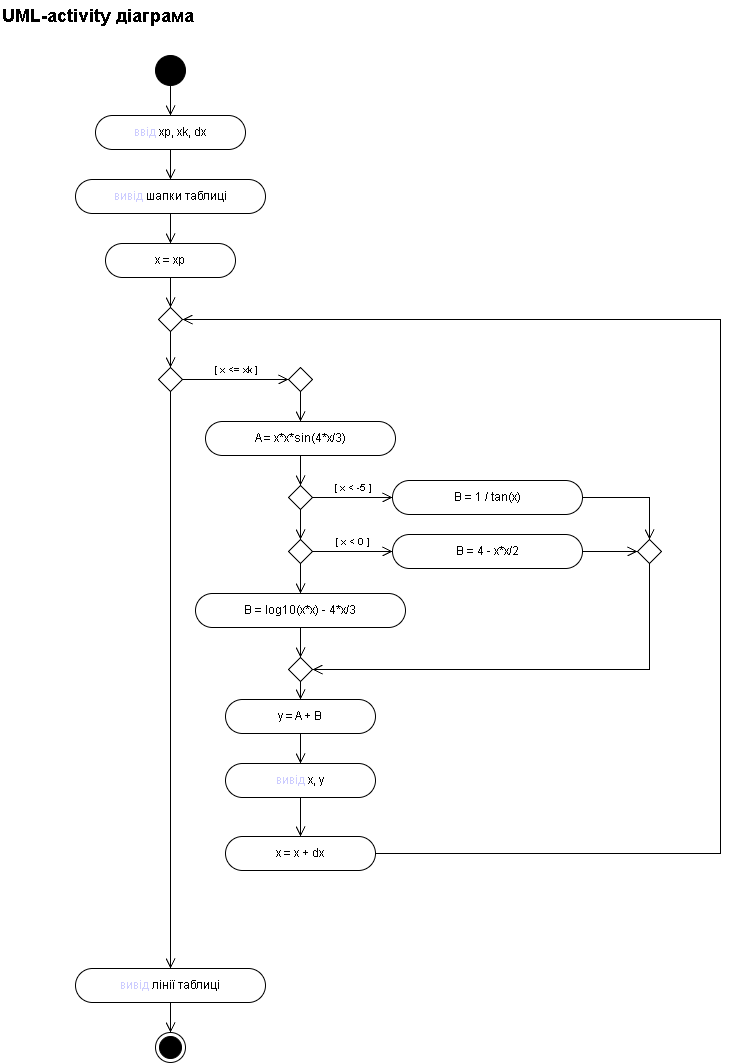

The diagram above was exported from draw.io. Its source (the exported page's mxGraphModel, read from the mxfile embedded in the PNG):
<mxGraphModel dx="1030" dy="570" grid="0" gridSize="10" guides="1" tooltips="1" connect="1" arrows="1" fold="1" page="1" pageScale="1" pageWidth="830" pageHeight="1157" background="light-dark(#FFFFFF,#FFFFFF)" math="0" shadow="0">
  <root>
    <mxCell id="0" />
    <mxCell id="1" parent="0" />
    <mxCell id="utitle" parent="1" style="text;html=1;align=left;verticalAlign=middle;fontSize=18;fontStyle=1;fontColor=light-dark(#000000,#000000);" value="UML-activity діаграма" vertex="1">
      <mxGeometry height="30" width="320" x="30" y="15" as="geometry" />
    </mxCell>
    <mxCell id="uinit" parent="1" style="ellipse;html=1;strokeColor=light-dark(#000000,#000000);fillColor=light-dark(#000000,#000000);" value="" vertex="1">
      <mxGeometry height="30" width="30" x="185" y="70" as="geometry" />
    </mxCell>
    <mxCell id="uinp" parent="1" style="rounded=1;whiteSpace=wrap;html=1;arcSize=50;fontSize=12;strokeColor=light-dark(#000000,#000000);fillColor=light-dark(#FFFFFF,#FFFFFF);fontColor=light-dark(#000000,#000000);" value="&lt;font color=&quot;#0000FF&quot;&gt;ввід&lt;/font&gt; xp, xk, dx" vertex="1">
      <mxGeometry height="34" width="150" x="125" y="130" as="geometry" />
    </mxCell>
    <mxCell id="uhdr" parent="1" style="rounded=1;whiteSpace=wrap;html=1;arcSize=50;fontSize=12;strokeColor=light-dark(#000000,#000000);fillColor=light-dark(#FFFFFF,#FFFFFF);fontColor=light-dark(#000000,#000000);" value="&lt;font color=&quot;#0000FF&quot;&gt;вивід&lt;/font&gt; шапки таблиці" vertex="1">
      <mxGeometry height="34" width="190" x="105" y="194" as="geometry" />
    </mxCell>
    <mxCell id="uxs" parent="1" style="rounded=1;whiteSpace=wrap;html=1;arcSize=50;fontSize=12;strokeColor=light-dark(#000000,#000000);fillColor=light-dark(#FFFFFF,#FFFFFF);fontColor=light-dark(#000000,#000000);" value="x = xp" vertex="1">
      <mxGeometry height="34" width="130" x="135" y="258" as="geometry" />
    </mxCell>
    <mxCell id="um" parent="1" style="rhombus;whiteSpace=wrap;html=1;strokeColor=light-dark(#000000,#000000);fillColor=light-dark(#FFFFFF,#FFFFFF);" value="" vertex="1">
      <mxGeometry height="24" width="24" x="188" y="322" as="geometry" />
    </mxCell>
    <mxCell id="udl" parent="1" style="rhombus;whiteSpace=wrap;html=1;strokeColor=light-dark(#000000,#000000);fillColor=light-dark(#FFFFFF,#FFFFFF);" value="" vertex="1">
      <mxGeometry height="24" width="24" x="188" y="382" as="geometry" />
    </mxCell>
    <mxCell id="ud0" parent="1" style="rhombus;whiteSpace=wrap;html=1;strokeColor=light-dark(#000000,#000000);fillColor=light-dark(#FFFFFF,#FFFFFF);" value="" vertex="1">
      <mxGeometry height="24" width="24" x="318" y="382" as="geometry" />
    </mxCell>
    <mxCell id="ua" parent="1" style="rounded=1;whiteSpace=wrap;html=1;arcSize=50;fontSize=12;strokeColor=light-dark(#000000,#000000);fillColor=light-dark(#FFFFFF,#FFFFFF);fontColor=light-dark(#000000,#000000);" value="A = x*x*sin(4*x/3)" vertex="1">
      <mxGeometry height="34" width="190" x="235" y="436" as="geometry" />
    </mxCell>
    <mxCell id="ud1" parent="1" style="rhombus;whiteSpace=wrap;html=1;strokeColor=light-dark(#000000,#000000);fillColor=light-dark(#FFFFFF,#FFFFFF);" value="" vertex="1">
      <mxGeometry height="24" width="24" x="318" y="500" as="geometry" />
    </mxCell>
    <mxCell id="ub1" parent="1" style="rounded=1;whiteSpace=wrap;html=1;arcSize=50;fontSize=12;strokeColor=light-dark(#000000,#000000);fillColor=light-dark(#FFFFFF,#FFFFFF);fontColor=light-dark(#000000,#000000);" value="B = 1 / tan(x)" vertex="1">
      <mxGeometry height="34" width="190" x="422" y="495" as="geometry" />
    </mxCell>
    <mxCell id="ud2" parent="1" style="rhombus;whiteSpace=wrap;html=1;strokeColor=light-dark(#000000,#000000);fillColor=light-dark(#FFFFFF,#FFFFFF);" value="" vertex="1">
      <mxGeometry height="24" width="24" x="318" y="554" as="geometry" />
    </mxCell>
    <mxCell id="yobOEqcUS5_7skd6NyT--4" edge="1" parent="1" source="ub2" style="edgeStyle=orthogonalEdgeStyle;rounded=0;orthogonalLoop=1;jettySize=auto;html=1;exitX=1;exitY=0.5;exitDx=0;exitDy=0;entryX=0;entryY=0.5;entryDx=0;entryDy=0;strokeColor=light-dark(#000000,#000000);endSize=8;endArrow=open;endFill=0;" target="yobOEqcUS5_7skd6NyT--2">
      <mxGeometry relative="1" as="geometry" />
    </mxCell>
    <mxCell id="ub2" parent="1" style="rounded=1;whiteSpace=wrap;html=1;arcSize=50;fontSize=12;strokeColor=light-dark(#000000,#000000);fillColor=light-dark(#FFFFFF,#FFFFFF);fontColor=light-dark(#000000,#000000);" value="B = 4 - x*x/2" vertex="1">
      <mxGeometry height="34" width="190" x="422" y="549" as="geometry" />
    </mxCell>
    <mxCell id="ub3" parent="1" style="rounded=1;whiteSpace=wrap;html=1;arcSize=50;fontSize=12;strokeColor=light-dark(#000000,#000000);fillColor=light-dark(#FFFFFF,#FFFFFF);fontColor=light-dark(#000000,#000000);" value="B = log10(x*x) - 4*x/3" vertex="1">
      <mxGeometry height="34" width="210" x="225" y="608" as="geometry" />
    </mxCell>
    <mxCell id="umj" parent="1" style="rhombus;whiteSpace=wrap;html=1;strokeColor=light-dark(#000000,#000000);fillColor=light-dark(#FFFFFF,#FFFFFF);" value="" vertex="1">
      <mxGeometry height="24" width="24" x="318" y="672" as="geometry" />
    </mxCell>
    <mxCell id="uy" parent="1" style="rounded=1;whiteSpace=wrap;html=1;arcSize=50;fontSize=12;strokeColor=light-dark(#000000,#000000);fillColor=light-dark(#FFFFFF,#FFFFFF);fontColor=light-dark(#000000,#000000);" value="y = A + B" vertex="1">
      <mxGeometry height="34" width="150" x="255" y="714" as="geometry" />
    </mxCell>
    <mxCell id="uoxy" parent="1" style="rounded=1;whiteSpace=wrap;html=1;arcSize=50;fontSize=12;strokeColor=light-dark(#000000,#000000);fillColor=light-dark(#FFFFFF,#FFFFFF);fontColor=light-dark(#000000,#000000);" value="&lt;font color=&quot;#0000FF&quot;&gt;вивід&lt;/font&gt; x, y" vertex="1">
      <mxGeometry height="34" width="150" x="255" y="778" as="geometry" />
    </mxCell>
    <mxCell id="uxd" parent="1" style="rounded=1;whiteSpace=wrap;html=1;arcSize=50;fontSize=12;strokeColor=light-dark(#000000,#000000);fillColor=light-dark(#FFFFFF,#FFFFFF);fontColor=light-dark(#000000,#000000);" value="x = x + dx" vertex="1">
      <mxGeometry height="34" width="150" x="255" y="851" as="geometry" />
    </mxCell>
    <mxCell id="uol" parent="1" style="rounded=1;whiteSpace=wrap;html=1;arcSize=50;fontSize=12;strokeColor=light-dark(#000000,#000000);fillColor=light-dark(#FFFFFF,#FFFFFF);fontColor=light-dark(#000000,#000000);" value="&lt;font color=&quot;#0000FF&quot;&gt;вивід&lt;/font&gt; лінії таблиці" vertex="1">
      <mxGeometry height="34" width="190" x="105" y="983" as="geometry" />
    </mxCell>
    <mxCell id="ufin" parent="1" style="ellipse;html=1;shape=endState;strokeColor=light-dark(#000000,#000000);fillColor=light-dark(#000000,#000000);" value="" vertex="1">
      <mxGeometry height="30" width="30" x="185" y="1047" as="geometry" />
    </mxCell>
    <mxCell id="ue0" edge="1" parent="1" source="uinit" style="edgeStyle=orthogonalEdgeStyle;rounded=0;html=1;endArrow=open;endFill=0;endSize=8;strokeColor=light-dark(#000000,#000000);fontSize=10;fontColor=light-dark(#000000,#000000);labelBackgroundColor=none;exitX=0.5;exitY=1;exitDx=0;exitDy=0;entryX=0.5;entryY=0;entryDx=0;entryDy=0;" target="uinp" value="">
      <mxGeometry relative="1" as="geometry" />
    </mxCell>
    <mxCell id="ue1" edge="1" parent="1" source="uinp" style="edgeStyle=orthogonalEdgeStyle;rounded=0;html=1;endArrow=open;endFill=0;endSize=8;strokeColor=light-dark(#000000,#000000);fontSize=10;fontColor=light-dark(#000000,#000000);labelBackgroundColor=none;exitX=0.5;exitY=1;exitDx=0;exitDy=0;entryX=0.5;entryY=0;entryDx=0;entryDy=0;" target="uhdr" value="">
      <mxGeometry relative="1" as="geometry" />
    </mxCell>
    <mxCell id="ue2" edge="1" parent="1" source="uhdr" style="edgeStyle=orthogonalEdgeStyle;rounded=0;html=1;endArrow=open;endFill=0;endSize=8;strokeColor=light-dark(#000000,#000000);fontSize=10;fontColor=light-dark(#000000,#000000);labelBackgroundColor=none;exitX=0.5;exitY=1;exitDx=0;exitDy=0;entryX=0.5;entryY=0;entryDx=0;entryDy=0;" target="uxs" value="">
      <mxGeometry relative="1" as="geometry" />
    </mxCell>
    <mxCell id="ue3" edge="1" parent="1" source="uxs" style="edgeStyle=orthogonalEdgeStyle;rounded=0;html=1;endArrow=open;endFill=0;endSize=8;strokeColor=light-dark(#000000,#000000);fontSize=10;fontColor=light-dark(#000000,#000000);labelBackgroundColor=none;exitX=0.5;exitY=1;exitDx=0;exitDy=0;entryX=0.5;entryY=0;entryDx=0;entryDy=0;" target="um" value="">
      <mxGeometry relative="1" as="geometry" />
    </mxCell>
    <mxCell id="ue4" edge="1" parent="1" source="um" style="edgeStyle=orthogonalEdgeStyle;rounded=0;html=1;endArrow=open;endFill=0;endSize=8;strokeColor=light-dark(#000000,#000000);fontSize=10;fontColor=light-dark(#000000,#000000);labelBackgroundColor=none;exitX=0.5;exitY=1;exitDx=0;exitDy=0;entryX=0.5;entryY=0;entryDx=0;entryDy=0;" target="udl" value="">
      <mxGeometry relative="1" as="geometry" />
    </mxCell>
    <mxCell id="ue5" edge="1" parent="1" source="udl" style="edgeStyle=orthogonalEdgeStyle;rounded=0;html=1;endArrow=open;endFill=0;endSize=8;strokeColor=light-dark(#000000,#000000);fontSize=10;fontColor=light-dark(#000000,#000000);labelBackgroundColor=none;exitX=1;exitY=0.5;exitDx=0;exitDy=0;entryX=0;entryY=0.5;entryDx=0;entryDy=0;" target="ud0" value="[ x &amp;lt;= xk ]">
      <mxGeometry relative="1" as="geometry">
        <mxPoint y="-10" as="offset" />
      </mxGeometry>
    </mxCell>
    <mxCell id="ue6" edge="1" parent="1" source="udl" style="edgeStyle=orthogonalEdgeStyle;rounded=0;html=1;endArrow=open;endFill=0;endSize=8;strokeColor=light-dark(#000000,#000000);fontSize=10;fontColor=light-dark(#000000,#000000);labelBackgroundColor=none;exitX=0.5;exitY=1;exitDx=0;exitDy=0;entryX=0.5;entryY=0;entryDx=0;entryDy=0;" target="uol" value="">
      <mxGeometry relative="1" as="geometry" />
    </mxCell>
    <mxCell id="ue8" edge="1" parent="1" source="ud0" style="edgeStyle=orthogonalEdgeStyle;rounded=0;html=1;endArrow=open;endFill=0;endSize=8;strokeColor=light-dark(#000000,#000000);fontSize=10;fontColor=light-dark(#000000,#000000);labelBackgroundColor=none;exitX=0.5;exitY=1;exitDx=0;exitDy=0;entryX=0.5;entryY=0;entryDx=0;entryDy=0;" target="ua" value="">
      <mxGeometry relative="1" as="geometry" />
    </mxCell>
    <mxCell id="ue9" edge="1" parent="1" source="ua" style="edgeStyle=orthogonalEdgeStyle;rounded=0;html=1;endArrow=open;endFill=0;endSize=8;strokeColor=light-dark(#000000,#000000);fontSize=10;fontColor=light-dark(#000000,#000000);labelBackgroundColor=none;exitX=0.5;exitY=1;exitDx=0;exitDy=0;entryX=0.5;entryY=0;entryDx=0;entryDy=0;" target="ud1" value="">
      <mxGeometry relative="1" as="geometry" />
    </mxCell>
    <mxCell id="ue10" edge="1" parent="1" source="ud1" style="edgeStyle=orthogonalEdgeStyle;rounded=0;html=1;endArrow=open;endFill=0;endSize=8;strokeColor=light-dark(#000000,#000000);fontSize=10;fontColor=light-dark(#000000,#000000);labelBackgroundColor=none;exitX=1;exitY=0.5;exitDx=0;exitDy=0;entryX=0;entryY=0.5;entryDx=0;entryDy=0;" target="ub1" value="[ x &amp;lt; -5 ]">
      <mxGeometry relative="1" as="geometry">
        <mxPoint y="-10" as="offset" />
      </mxGeometry>
    </mxCell>
    <mxCell id="ue11" edge="1" parent="1" source="ud1" style="edgeStyle=orthogonalEdgeStyle;rounded=0;html=1;endArrow=open;endFill=0;endSize=8;strokeColor=light-dark(#000000,#000000);fontSize=10;fontColor=light-dark(#000000,#000000);labelBackgroundColor=none;exitX=0.5;exitY=1;exitDx=0;exitDy=0;entryX=0.5;entryY=0;entryDx=0;entryDy=0;" target="ud2" value="">
      <mxGeometry relative="1" as="geometry" />
    </mxCell>
    <mxCell id="ue12" edge="1" parent="1" source="ud2" style="edgeStyle=orthogonalEdgeStyle;rounded=0;html=1;endArrow=open;endFill=0;endSize=8;strokeColor=light-dark(#000000,#000000);fontSize=10;fontColor=light-dark(#000000,#000000);labelBackgroundColor=none;exitX=1;exitY=0.5;exitDx=0;exitDy=0;entryX=0;entryY=0.5;entryDx=0;entryDy=0;" target="ub2" value="[ x &amp;lt; 0 ]">
      <mxGeometry relative="1" as="geometry">
        <mxPoint y="-10" as="offset" />
      </mxGeometry>
    </mxCell>
    <mxCell id="ue13" edge="1" parent="1" source="ud2" style="edgeStyle=orthogonalEdgeStyle;rounded=0;html=1;endArrow=open;endFill=0;endSize=8;strokeColor=light-dark(#000000,#000000);fontSize=10;fontColor=light-dark(#000000,#000000);labelBackgroundColor=none;exitX=0.5;exitY=1;exitDx=0;exitDy=0;entryX=0.5;entryY=0;entryDx=0;entryDy=0;" target="ub3" value="">
      <mxGeometry relative="1" as="geometry" />
    </mxCell>
    <mxCell id="ue14" edge="1" parent="1" source="ub3" style="edgeStyle=orthogonalEdgeStyle;rounded=0;html=1;endArrow=open;endFill=0;endSize=8;strokeColor=light-dark(#000000,#000000);fontSize=10;fontColor=light-dark(#000000,#000000);labelBackgroundColor=none;exitX=0.5;exitY=1;exitDx=0;exitDy=0;entryX=0.5;entryY=0;entryDx=0;entryDy=0;" target="umj" value="">
      <mxGeometry relative="1" as="geometry" />
    </mxCell>
    <mxCell id="ue17" edge="1" parent="1" source="umj" style="edgeStyle=orthogonalEdgeStyle;rounded=0;html=1;endArrow=open;endFill=0;endSize=8;strokeColor=light-dark(#000000,#000000);fontSize=10;fontColor=light-dark(#000000,#000000);labelBackgroundColor=none;exitX=0.5;exitY=1;exitDx=0;exitDy=0;entryX=0.5;entryY=0;entryDx=0;entryDy=0;" target="uy" value="">
      <mxGeometry relative="1" as="geometry" />
    </mxCell>
    <mxCell id="ue18" edge="1" parent="1" source="uy" style="edgeStyle=orthogonalEdgeStyle;rounded=0;html=1;endArrow=open;endFill=0;endSize=8;strokeColor=light-dark(#000000,#000000);fontSize=10;fontColor=light-dark(#000000,#000000);labelBackgroundColor=none;exitX=0.5;exitY=1;exitDx=0;exitDy=0;entryX=0.5;entryY=0;entryDx=0;entryDy=0;" target="uoxy" value="">
      <mxGeometry relative="1" as="geometry" />
    </mxCell>
    <mxCell id="ue21" edge="1" parent="1" source="uoxy" style="edgeStyle=orthogonalEdgeStyle;rounded=0;html=1;endArrow=open;endFill=0;endSize=8;strokeColor=light-dark(#000000,#000000);fontSize=10;fontColor=light-dark(#000000,#000000);labelBackgroundColor=none;exitX=0.5;exitY=1;exitDx=0;exitDy=0;entryX=0.5;entryY=0;entryDx=0;entryDy=0;" target="uxd" value="">
      <mxGeometry relative="1" as="geometry">
        <mxPoint x="330.0000000000002" y="865.9999999999998" as="sourcePoint" />
      </mxGeometry>
    </mxCell>
    <mxCell id="ue22" edge="1" parent="1" source="uxd" style="edgeStyle=orthogonalEdgeStyle;rounded=0;html=1;endArrow=open;endFill=0;endSize=8;strokeColor=light-dark(#000000,#000000);fontSize=10;fontColor=light-dark(#000000,#000000);labelBackgroundColor=none;exitX=1;exitY=0.5;exitDx=0;exitDy=0;entryX=1;entryY=0.5;entryDx=0;entryDy=0;" target="um" value="">
      <mxGeometry relative="1" as="geometry">
        <Array as="points">
          <mxPoint x="750" y="868" />
          <mxPoint x="750" y="334" />
        </Array>
      </mxGeometry>
    </mxCell>
    <mxCell id="ue23" edge="1" parent="1" source="uol" style="edgeStyle=orthogonalEdgeStyle;rounded=0;html=1;endArrow=open;endFill=0;endSize=8;strokeColor=light-dark(#000000,#000000);fontSize=10;fontColor=light-dark(#000000,#000000);labelBackgroundColor=none;exitX=0.5;exitY=1;exitDx=0;exitDy=0;entryX=0.5;entryY=0;entryDx=0;entryDy=0;" target="ufin" value="">
      <mxGeometry relative="1" as="geometry" />
    </mxCell>
    <mxCell id="yobOEqcUS5_7skd6NyT--3" edge="1" parent="1" source="ub1" style="edgeStyle=orthogonalEdgeStyle;rounded=0;orthogonalLoop=1;jettySize=auto;html=1;exitX=1;exitY=0.5;exitDx=0;exitDy=0;strokeColor=light-dark(#000000,#000000);endArrow=open;endFill=0;endSize=8;" target="yobOEqcUS5_7skd6NyT--2" value="">
      <mxGeometry relative="1" as="geometry">
        <mxPoint x="612" y="512" as="sourcePoint" />
        <mxPoint x="679.7647776884191" y="578.6470731847426" as="targetPoint" />
      </mxGeometry>
    </mxCell>
    <mxCell id="yobOEqcUS5_7skd6NyT--5" edge="1" parent="1" source="yobOEqcUS5_7skd6NyT--2" style="edgeStyle=orthogonalEdgeStyle;rounded=0;orthogonalLoop=1;jettySize=auto;html=1;exitX=0.5;exitY=1;exitDx=0;exitDy=0;entryX=1;entryY=0.5;entryDx=0;entryDy=0;strokeColor=light-dark(#000000,#000000);endArrow=open;endFill=0;endSize=8;" target="umj">
      <mxGeometry relative="1" as="geometry" />
    </mxCell>
    <mxCell id="yobOEqcUS5_7skd6NyT--2" parent="1" style="rhombus;whiteSpace=wrap;html=1;strokeColor=light-dark(#000000,#000000);fillColor=light-dark(#FFFFFF,#FFFFFF);" value="" vertex="1">
      <mxGeometry height="24" width="24" x="667" y="554" as="geometry" />
    </mxCell>
  </root>
</mxGraphModel>